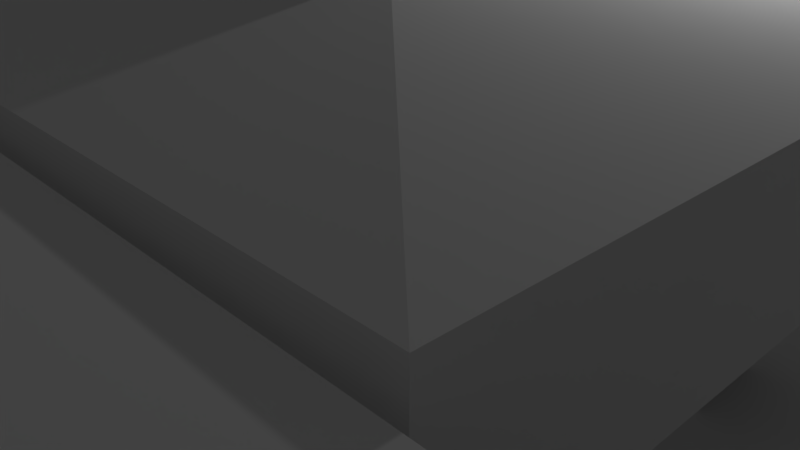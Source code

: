 # Source: Quiosque2.blend  (saved by Blender 2.79.0; exported with 4.5.12 LTS)
import bpy
from mathutils import Matrix  # noqa: F401  (used for matrix-valued properties, if any)

bpy.ops.wm.read_factory_settings(use_empty=True)
scene = bpy.context.scene
scene.name = 'Scene'

# ---- collections
col_collection_1 = bpy.data.collections.new('Collection 1'); scene.collection.children.link(col_collection_1)

# ---- world
world_world = bpy.data.worlds.new('World'); scene.world = world_world
world_world.color = (0.05088, 0.05088, 0.05088)
world_world.use_sun_shadow = False
world_world.sun_shadow_jitter_overblur = 0.0
world_world.cycles.sampling_method = 'MANUAL'

# ---- cameras
cam_camera = bpy.data.cameras.new('Camera')
cam_camera.clip_end = 100.0
cam_camera.lens = 35.0
cam_camera.sensor_width = 32.0
cam_camera.sensor_height = 18.0
cam_camera.ortho_scale = 7.314
cam_camera.dof.focus_distance = 0.0
cam_camera.dof.aperture_fstop = 128.0

# ---- lights
light_lamp = bpy.data.lights.new('Lamp', 'POINT')
light_lamp.transmission_factor = 0.0
light_lamp.cutoff_distance = 30.0
light_lamp.energy = 100.0
light_lamp.shadow_buffer_clip_start = 1.001
light_lamp.shadow_soft_size = 0.1
light_lamp.shadow_maximum_resolution = 0.006
light_lamp.use_absolute_resolution = True

# ---- meshes
me_cube_036 = bpy.data.meshes.new('Cube.036')
me_cube_036.from_pydata([(-1.0, -1.0, -1.0), (-1.0, -1.0, 1.0), (-1.0, 1.0, -1.0), (-1.0, 1.0, 1.0), (1.0, -1.0, -1.0), (1.0, -1.0, 1.0), (1.0, 1.0, -1.0), (1.0, 1.0, 1.0), (-1.0, -1.0, 14.47), (-1.0, 1.0, 14.47), (1.0, 1.0, 14.47), (1.0, -1.0, 14.47), (-1.0, -1.0, 16.29), (-1.0, 1.0, 16.29), (1.0, 1.0, 16.29), (1.0, -1.0, 16.29), (-1.0, 166.3, 1.0), (-1.0, 166.3, -1.0), (1.0, 166.3, -1.0), (1.0, 166.3, 1.0), (-1.0, 165.8, -0.8992), (1.0, 165.8, -0.8992), (-1.0, 165.8, 0.9222), (1.0, 165.8, 0.9222), (-3.386, -2.394, 255.8), (-3.386, -2.394, 0.2992), (-0.1056, -0.8908, 255.8), (-0.1056, -0.8908, 0.2992), (3.277, -2.147, 255.8), (3.277, -2.147, 0.2992), (4.78, -5.427, 255.8), (4.78, -5.427, 0.2992), (3.523, -8.81, 255.8), (3.523, -8.81, 0.2992), (0.2433, -10.31, 255.8), (0.2433, -10.31, 0.2992), (-3.139, -9.056, 255.8), (-3.139, -9.056, 0.2992), (-4.642, -5.776, 255.8), (-4.642, -5.776, 0.2992), (0.06885, -5.602, 0.2992), (4.281, -7.968, -1.0), (4.281, -7.968, 1.0), (5.747, -9.329, -1.0), (5.747, -9.329, 1.0), (2.92, -9.434, -1.0), (2.92, -9.434, 1.0), (4.386, -10.79, -1.0), (4.386, -10.79, 1.0), (4.281, -7.968, 14.47), (5.747, -9.329, 14.47), (4.386, -10.79, 14.47), (2.92, -9.434, 14.47), (4.281, -7.968, 16.29), (5.747, -9.329, 16.29), (4.386, -10.79, 16.29), (2.92, -9.434, 16.29), (89.04, -86.67, 1.0), (89.04, -86.67, -1.0), (87.68, -88.14, -1.0), (87.68, -88.14, 1.0), (89.04, -86.67, -0.8992), (87.68, -88.14, -0.8992), (89.04, -86.67, 0.9222), (87.68, -88.14, 0.9222), (2.538, -1.609, -1.0), (2.538, -1.609, 1.0), (3.899, -0.1434, -1.0), (3.899, -0.1434, 1.0), (4.004, -2.97, -1.0), (4.004, -2.97, 1.0), (5.365, -1.504, -1.0), (5.365, -1.504, 1.0), (2.538, -1.609, 14.47), (3.899, -0.1434, 14.47), (5.365, -1.504, 14.47), (4.004, -2.97, 14.47), (2.538, -1.609, 16.29), (3.899, -0.1434, 16.29), (5.365, -1.504, 16.29), (4.004, -2.97, 16.29), (81.24, 83.15, 1.0), (81.24, 83.15, -1.0), (82.71, 81.79, -1.0), (82.71, 81.79, 1.0), (81.24, 83.15, -0.8992), (82.71, 81.79, -0.8992), (81.24, 83.15, 0.9222), (82.71, 81.79, 0.9222), (-3.959, -3.147, -1.0), (-3.959, -3.147, 1.0), (-5.424, -1.786, -1.0), (-5.424, -1.786, 1.0), (-2.598, -1.681, -1.0), (-2.598, -1.681, 1.0), (-4.063, -0.3204, -1.0), (-4.063, -0.3204, 1.0), (-3.959, -3.147, 14.47), (-5.424, -1.786, 14.47), (-4.063, -0.3204, 14.47), (-2.598, -1.681, 14.47), (-3.959, -3.147, 16.29), (-5.424, -1.786, 16.29), (-4.063, -0.3204, 16.29), (-2.598, -1.681, 16.29), (-88.72, 75.56, 1.0), (-88.72, 75.56, -1.0), (-87.36, 77.02, -1.0), (-87.36, 77.02, 1.0), (-88.72, 75.56, -0.8992), (-87.36, 77.02, -0.8992), (-88.72, 75.56, 0.9222), (-87.36, 77.02, 0.9222), (-2.299, -9.824, -1.0), (-2.299, -9.824, 1.0), (-3.66, -11.29, -1.0), (-3.66, -11.29, 1.0), (-3.765, -8.463, -1.0), (-3.765, -8.463, 1.0), (-5.126, -9.929, -1.0), (-5.126, -9.929, 1.0), (-2.299, -9.824, 14.47), (-3.66, -11.29, 14.47), (-5.126, -9.929, 14.47), (-3.765, -8.463, 14.47), (-2.299, -9.824, 16.29), (-3.66, -11.29, 16.29), (-5.126, -9.929, 16.29), (-3.765, -8.463, 16.29), (-81.0, -94.58, 1.0), (-81.0, -94.58, -1.0), (-82.47, -93.22, -1.0), (-82.47, -93.22, 1.0), (-81.0, -94.58, -0.8992), (-82.47, -93.22, -0.8992), (-81.0, -94.58, 0.9222), (-82.47, -93.22, 0.9222), (4.675, -4.274, -1.0), (4.675, -4.274, 1.0), (6.672, -4.176, -1.0), (6.672, -4.176, 1.0), (4.773, -6.272, -1.0), (4.773, -6.272, 1.0), (6.771, -6.174, -1.0), (6.771, -6.174, 1.0), (4.675, -4.274, 14.47), (6.672, -4.176, 14.47), (6.771, -6.174, 14.47), (4.773, -6.272, 14.47), (4.675, -4.274, 16.29), (6.672, -4.176, 16.29), (6.771, -6.174, 16.29), (4.773, -6.272, 16.29), (171.8, 3.938, 1.0), (171.8, 3.938, -1.0), (171.9, 1.941, -1.0), (171.9, 1.941, 1.0), (171.2, 3.911, -0.8992), (171.3, 1.913, -0.8992), (171.2, 3.911, 0.9222), (171.3, 1.913, 0.9222), (-4.439, -6.961, -1.0), (-4.439, -6.961, 1.0), (-6.437, -7.059, -1.0), (-6.437, -7.059, 1.0), (-4.537, -4.963, -1.0), (-4.537, -4.963, 1.0), (-6.535, -5.061, -1.0), (-6.535, -5.061, 1.0), (-4.439, -6.961, 14.47), (-6.437, -7.059, 14.47), (-6.535, -5.061, 14.47), (-4.537, -4.963, 14.47), (-4.439, -6.961, 16.29), (-6.437, -7.059, 16.29), (-6.535, -5.061, 16.29), (-4.537, -4.963, 16.29), (-171.6, -15.17, 1.0), (-171.6, -15.17, -1.0), (-171.7, -13.18, -1.0), (-171.7, -13.18, 1.0), (-171.0, -15.15, -0.8992), (-171.1, -13.15, -0.8992), (-171.0, -15.15, 0.9222), (-171.1, -13.15, 0.9222), (1.236, -10.23, -1.0), (1.236, -10.23, 1.0), (1.236, -12.23, -1.0), (1.236, -12.23, 1.0), (-0.7643, -10.23, -1.0), (-0.7643, -10.23, 1.0), (-0.7643, -12.23, -1.0), (-0.7643, -12.23, 1.0), (1.236, -10.23, 14.47), (1.236, -12.23, 14.47), (-0.7643, -12.23, 14.47), (-0.7643, -10.23, 14.47), (1.236, -10.23, 16.29), (1.236, -12.23, 16.29), (-0.7643, -12.23, 16.29), (-0.7643, -10.23, 16.29), (1.236, -177.6, 1.0), (1.236, -177.6, -1.0), (-0.7642, -177.6, -1.0), (-0.7642, -177.6, 1.0), (1.236, -177.0, -0.8992), (-0.7642, -177.0, -0.8992), (1.236, -177.0, 0.9222), (-0.7642, -177.0, 0.9222), (7.252, -185.5, -1.605), (181.0, 1.619, -1.605), (-179.9, -11.75, -1.605), (-6.117, 175.4, -1.605), (-179.9, -11.75, -4.765), (7.252, -185.5, -4.765), (181.0, 1.619, -4.765), (-6.117, 175.4, -4.765)], [(40, 37), (29, 40)], [(0, 1, 3, 2), (3, 7, 19, 16), (6, 7, 5, 4), (4, 5, 1, 0), (2, 6, 4, 0), (7, 3, 9, 10), (11, 10, 14, 15), (5, 7, 10, 11), (3, 1, 8, 9), (1, 5, 11, 8), (14, 13, 12, 15), (9, 8, 12, 13), (8, 11, 15, 12), (9, 13, 22, 20), (17, 16, 19, 18), (21, 20, 22, 23), (2, 3, 16, 17), (13, 14, 23, 22), (7, 6, 18, 19), (6, 2, 17, 18), (14, 10, 21, 23), (10, 9, 20, 21), (24, 25, 27, 26), (26, 27, 29, 28), (28, 29, 31, 30), (30, 31, 33, 32), (32, 33, 35, 34), (34, 35, 37, 36), (27, 25, 39, 37, 35, 33, 31, 29), (36, 37, 39, 38), (38, 39, 25, 24), (24, 26, 28, 30, 32, 34, 36, 38), (41, 42, 44, 43), (44, 48, 60, 57), (47, 48, 46, 45), (45, 46, 42, 41), (43, 47, 45, 41), (48, 44, 50, 51), (52, 51, 55, 56), (46, 48, 51, 52), (44, 42, 49, 50), (42, 46, 52, 49), (55, 54, 53, 56), (50, 49, 53, 54), (49, 52, 56, 53), (50, 54, 63, 61), (58, 57, 60, 59), (62, 61, 63, 64), (43, 44, 57, 58), (54, 55, 64, 63), (48, 47, 59, 60), (47, 43, 58, 59), (55, 51, 62, 64), (51, 50, 61, 62), (65, 66, 68, 67), (68, 72, 84, 81), (71, 72, 70, 69), (69, 70, 66, 65), (67, 71, 69, 65), (72, 68, 74, 75), (76, 75, 79, 80), (70, 72, 75, 76), (68, 66, 73, 74), (66, 70, 76, 73), (79, 78, 77, 80), (74, 73, 77, 78), (73, 76, 80, 77), (74, 78, 87, 85), (82, 81, 84, 83), (86, 85, 87, 88), (67, 68, 81, 82), (78, 79, 88, 87), (72, 71, 83, 84), (71, 67, 82, 83), (79, 75, 86, 88), (75, 74, 85, 86), (89, 90, 92, 91), (92, 96, 108, 105), (95, 96, 94, 93), (93, 94, 90, 89), (91, 95, 93, 89), (96, 92, 98, 99), (100, 99, 103, 104), (94, 96, 99, 100), (92, 90, 97, 98), (90, 94, 100, 97), (103, 102, 101, 104), (98, 97, 101, 102), (97, 100, 104, 101), (98, 102, 111, 109), (106, 105, 108, 107), (110, 109, 111, 112), (91, 92, 105, 106), (102, 103, 112, 111), (96, 95, 107, 108), (95, 91, 106, 107), (103, 99, 110, 112), (99, 98, 109, 110), (113, 114, 116, 115), (116, 120, 132, 129), (119, 120, 118, 117), (117, 118, 114, 113), (115, 119, 117, 113), (120, 116, 122, 123), (124, 123, 127, 128), (118, 120, 123, 124), (116, 114, 121, 122), (114, 118, 124, 121), (127, 126, 125, 128), (122, 121, 125, 126), (121, 124, 128, 125), (122, 126, 135, 133), (130, 129, 132, 131), (134, 133, 135, 136), (115, 116, 129, 130), (126, 127, 136, 135), (120, 119, 131, 132), (119, 115, 130, 131), (127, 123, 134, 136), (123, 122, 133, 134), (137, 138, 140, 139), (140, 144, 156, 153), (143, 144, 142, 141), (141, 142, 138, 137), (139, 143, 141, 137), (144, 140, 146, 147), (148, 147, 151, 152), (142, 144, 147, 148), (140, 138, 145, 146), (138, 142, 148, 145), (151, 150, 149, 152), (146, 145, 149, 150), (145, 148, 152, 149), (146, 150, 159, 157), (154, 153, 156, 155), (158, 157, 159, 160), (139, 140, 153, 154), (150, 151, 160, 159), (144, 143, 155, 156), (143, 139, 154, 155), (151, 147, 158, 160), (147, 146, 157, 158), (161, 162, 164, 163), (164, 168, 180, 177), (167, 168, 166, 165), (165, 166, 162, 161), (163, 167, 165, 161), (168, 164, 170, 171), (172, 171, 175, 176), (166, 168, 171, 172), (164, 162, 169, 170), (162, 166, 172, 169), (175, 174, 173, 176), (170, 169, 173, 174), (169, 172, 176, 173), (170, 174, 183, 181), (178, 177, 180, 179), (182, 181, 183, 184), (163, 164, 177, 178), (174, 175, 184, 183), (168, 167, 179, 180), (167, 163, 178, 179), (175, 171, 182, 184), (171, 170, 181, 182), (185, 186, 188, 187), (188, 192, 204, 201), (191, 192, 190, 189), (189, 190, 186, 185), (187, 191, 189, 185), (192, 188, 194, 195), (196, 195, 199, 200), (190, 192, 195, 196), (188, 186, 193, 194), (186, 190, 196, 193), (199, 198, 197, 200), (194, 193, 197, 198), (193, 196, 200, 197), (194, 198, 207, 205), (202, 201, 204, 203), (206, 205, 207, 208), (187, 188, 201, 202), (198, 199, 208, 207), (192, 191, 203, 204), (191, 187, 202, 203), (199, 195, 206, 208), (195, 194, 205, 206), (209, 211, 212, 210), (214, 215, 216, 213), (212, 211, 213, 216), (209, 210, 215, 214), (210, 212, 216, 215), (211, 209, 214, 213)])
me_cube_036.use_remesh_preserve_volume = False
me_cube_036.use_remesh_preserve_attributes = False
me_cube_036.use_mirror_vertex_groups = False
me_cube_036.update()
me_plane_012 = bpy.data.meshes.new('Plane.012')
me_plane_012.from_pydata([(-0.075, -0.075, 0.0), (0.075, -0.075, 0.0), (-0.075, 0.075, 0.0), (0.075, 0.075, 0.0), (-0.075, 0.375, 0.0), (0.075, 0.375, 0.0), (-0.375, -0.075, 0.0), (-0.375, 0.075, 0.0), (-0.075, 2.875, 0.0), (0.075, 2.875, 0.0), (-0.075, 3.025, 0.0), (0.075, 3.025, 0.0), (-0.075, 5.525, 0.0), (0.075, 5.525, 0.0), (-0.075, 5.825, 0.0), (0.075, 5.825, 0.0), (-0.075, 5.975, 0.0), (0.075, 5.975, 0.0), (-0.375, 5.825, 0.0), (-0.375, 5.975, 0.0), (-1.875, 5.825, 0.0), (-1.875, 5.975, 0.0), (-3.875, 5.825, 0.0), (-3.875, 5.975, 0.0), (-4.875, 5.825, 0.0), (-4.875, 5.975, 0.0), (-5.175, 5.825, 0.0), (-5.175, 5.975, 0.0), (-5.325, 5.825, 0.0), (-5.325, 5.975, 0.0), (-1.875, -0.075, 0.0), (-1.875, 0.075, 0.0), (-4.875, -0.075, 0.0), (-4.875, 0.075, 0.0), (-5.175, -0.075, 0.0), (-5.175, 0.075, 0.0), (-5.325, -0.075, 0.0), (-5.325, 0.075, 0.0), (-0.075, 0.075, 1.0), (-0.075, -0.075, 1.0), (0.075, -0.075, 1.0), (0.075, 0.075, 1.0), (0.075, 0.375, 1.0), (-0.075, 0.375, 1.0), (-0.375, 0.075, 1.0), (-0.375, -0.075, 1.0), (0.075, 2.875, 1.0), (-0.075, 2.875, 1.0), (0.075, 3.025, 1.0), (-0.075, 3.025, 1.0), (0.075, 5.525, 1.0), (-0.075, 5.525, 1.0), (0.075, 5.825, 1.0), (-0.075, 5.825, 1.0), (0.075, 5.975, 1.0), (-0.075, 5.975, 1.0), (-0.375, 5.975, 1.0), (-0.375, 5.825, 1.0), (-1.875, 5.975, 1.0), (-1.875, 5.825, 1.0), (-3.875, 5.975, 1.0), (-3.875, 5.825, 1.0), (-4.875, 5.975, 1.0), (-4.875, 5.825, 1.0), (-5.175, 5.975, 1.0), (-5.175, 5.825, 1.0), (-5.325, 5.975, 1.0), (-5.325, 5.825, 1.0), (-1.875, 0.075, 1.0), (-1.875, -0.075, 1.0), (-4.875, 0.075, 1.0), (-4.875, -0.075, 1.0), (-5.175, 0.075, 1.0), (-5.175, -0.075, 1.0), (-5.325, 0.075, 1.0), (-5.325, -0.075, 1.0), (-0.075, 0.075, 1.15), (-0.075, -0.075, 1.15), (0.075, -0.075, 1.15), (0.075, 0.075, 1.15), (0.075, 0.375, 1.15), (-0.075, 0.375, 1.15), (-0.375, 0.075, 1.15), (-0.375, -0.075, 1.15), (0.075, 2.875, 1.15), (-0.075, 2.875, 1.15), (0.075, 3.025, 1.15), (-0.075, 3.025, 1.15), (0.075, 5.525, 1.15), (-0.075, 5.525, 1.15), (0.075, 5.825, 1.15), (-0.075, 5.825, 1.15), (0.075, 5.975, 1.15), (-0.075, 5.975, 1.15), (-0.375, 5.975, 1.15), (-0.375, 5.825, 1.15), (-1.875, 5.975, 1.15), (-1.875, 5.825, 1.15), (-3.875, 5.975, 1.15), (-3.875, 5.825, 1.15), (-4.875, 5.975, 1.15), (-4.875, 5.825, 1.15), (-5.175, 5.975, 1.15), (-5.175, 5.825, 1.15), (-5.325, 5.975, 1.15), (-5.325, 5.825, 1.15), (-1.875, 0.075, 1.15), (-1.875, -0.075, 1.15), (-4.875, 0.075, 1.15), (-4.875, -0.075, 1.15), (-5.175, 0.075, 1.15), (-5.175, -0.075, 1.15), (-5.325, 0.075, 1.15), (-5.325, -0.075, 1.15), (-0.075, 0.075, 2.15), (-0.075, -0.075, 2.15), (0.075, -0.075, 2.15), (0.075, 0.075, 2.15), (0.075, 0.375, 2.15), (-0.075, 0.375, 2.15), (-0.375, 0.075, 2.15), (-0.375, -0.075, 2.15), (0.075, 2.875, 2.15), (-0.075, 2.875, 2.15), (0.075, 3.025, 2.15), (-0.075, 3.025, 2.15), (0.075, 5.525, 2.15), (-0.075, 5.525, 2.15), (0.075, 5.825, 2.15), (-0.075, 5.825, 2.15), (0.075, 5.975, 2.15), (-0.075, 5.975, 2.15), (-0.375, 5.975, 2.15), (-0.375, 5.825, 2.15), (-1.875, 5.975, 2.15), (-1.875, 5.825, 2.15), (-3.875, 5.975, 2.15), (-3.875, 5.825, 2.15), (-4.875, 5.975, 2.15), (-4.875, 5.825, 2.15), (-5.175, 5.975, 2.15), (-5.175, 5.825, 2.15), (-5.325, 5.975, 2.15), (-5.325, 5.825, 2.15), (-1.875, 0.075, 2.15), (-1.875, -0.075, 2.15), (-4.875, 0.075, 2.15), (-4.875, -0.075, 2.15), (-5.175, 0.075, 2.15), (-5.175, -0.075, 2.15), (-5.325, 0.075, 2.15), (-5.325, -0.075, 2.15), (-0.075, 0.075, 2.3), (-0.075, -0.075, 2.3), (0.075, -0.075, 2.3), (0.075, 0.075, 2.3), (0.075, 0.375, 2.3), (-0.075, 0.375, 2.3), (-0.375, 0.075, 2.3), (-0.375, -0.075, 2.3), (0.075, 2.875, 2.3), (-0.075, 2.875, 2.3), (0.075, 3.025, 2.3), (-0.075, 3.025, 2.3), (0.075, 5.525, 2.3), (-0.075, 5.525, 2.3), (0.075, 5.825, 2.3), (-0.075, 5.825, 2.3), (0.075, 5.975, 2.3), (-0.075, 5.975, 2.3), (-0.375, 5.975, 2.3), (-0.375, 5.825, 2.3), (-1.875, 5.975, 2.3), (-1.875, 5.825, 2.3), (-3.875, 5.975, 2.3), (-3.875, 5.825, 2.3), (-4.875, 5.975, 2.3), (-4.875, 5.825, 2.3), (-5.175, 5.975, 2.3), (-5.175, 5.825, 2.3), (-5.325, 5.975, 2.3), (-5.325, 5.825, 2.3), (-1.875, 0.075, 2.3), (-1.875, -0.075, 2.3), (-4.875, 0.075, 2.3), (-4.875, -0.075, 2.3), (-5.175, 0.075, 2.3), (-5.175, -0.075, 2.3), (-5.325, 0.075, 2.3), (-5.325, -0.075, 2.3), (-0.075, 5.825, 1.075), (-1.875, 5.975, 1.075), (0.075, 0.075, 1.075), (0.075, 0.375, 1.075), (-1.875, 0.075, 1.075), (-4.875, 0.075, 1.075), (-1.875, 5.825, 1.075), (-0.075, 0.375, 1.075), (-0.075, 0.075, 1.075), (-4.875, -0.075, 1.075), (-1.875, -0.075, 1.075), (0.075, 3.025, 1.075), (0.075, 5.525, 1.075), (-3.875, 5.975, 1.075), (-3.875, 5.825, 1.075), (-0.075, 5.525, 1.075), (-0.075, 3.025, 1.075), (-4.875, 5.975, 1.075), (-4.875, 5.825, 1.075), (0.075, 5.825, 1.075), (-5.175, -0.075, 1.075), (-0.075, -0.075, 1.075), (-0.375, -0.075, 1.075), (-0.075, 5.975, 1.075), (0.075, 5.975, 1.075), (-5.175, 0.075, 1.075), (-0.375, 0.075, 1.075), (-5.175, 5.825, 1.075), (-5.325, -0.075, 1.075), (-5.325, 0.075, 1.075), (-5.175, 5.975, 1.075), (-0.075, 2.875, 1.075), (-5.325, 5.825, 1.075), (-5.325, 5.975, 1.075), (0.075, 2.875, 1.075), (-0.375, 5.825, 1.075), (-0.375, 5.975, 1.075), (0.075, -0.075, 1.075), (0.5537, 0.375, 1.075), (0.5537, 0.375, 1.15), (0.5537, 5.525, 1.075), (0.5537, 5.525, 1.15), (0.5537, -0.075, 1.15), (0.5537, 0.075, 1.15), (0.5537, 2.875, 1.15), (0.5537, 3.025, 1.15), (0.5537, 5.825, 1.15), (0.5537, 5.975, 1.15), (0.5537, 5.825, 1.075), (0.5537, 2.875, 1.075), (0.5537, -0.075, 1.075), (0.5537, 0.075, 1.075), (0.5537, 3.025, 1.075), (0.5537, 5.975, 1.075), (1.252, -1.393, 2.384), (1.252, 7.293, 2.384), (-6.502, 7.293, 2.384), (-6.502, -1.393, 2.384), (1.252, -1.393, 3.774), (1.252, 7.293, 3.774), (-6.502, 7.293, 3.774), (-6.502, -1.393, 3.774), (-1.073, 1.212, 4.303), (-1.073, 4.688, 4.303), (-4.177, 4.688, 4.303), (-4.177, 1.212, 4.303), (-1.073, 1.212, 5.261), (-1.073, 4.688, 5.261), (-4.177, 4.688, 5.261), (-4.177, 1.212, 5.261), (-1.76, 1.981, 5.261), (-1.76, 3.919, 5.261), (-3.49, 3.919, 5.261), (-3.49, 1.981, 5.261), (-1.76, 1.981, 4.594), (-1.76, 3.919, 4.594), (-3.49, 3.919, 4.594), (-3.49, 1.981, 4.594)], [], [(16, 19, 56, 55), (29, 28, 67, 66), (36, 34, 73, 75), (18, 14, 53, 57), (25, 27, 64, 62), (5, 9, 46, 42), (37, 36, 75, 74), (26, 24, 63, 65), (8, 4, 43, 47), (33, 35, 72, 70), (15, 17, 54, 52), (22, 23, 25, 24), (34, 32, 71, 73), (2, 7, 44, 38), (17, 16, 55, 54), (6, 0, 39, 45), (31, 33, 70, 68), (13, 15, 52, 50), (24, 25, 62, 63), (217, 208, 101, 103), (198, 216, 82, 76), (195, 215, 110, 108), (214, 213, 93, 92), (212, 211, 77, 83), (210, 199, 109, 111), (227, 192, 241, 240), (208, 207, 100, 101), (190, 205, 89, 91), (191, 203, 98, 96), (86, 84, 234, 235), (194, 195, 108, 106), (204, 196, 97, 99), (197, 198, 76, 81), (199, 200, 107, 109), (209, 214, 243, 238), (203, 204, 99, 98), (205, 206, 87, 89), (10, 8, 47, 49), (0, 1, 40, 39), (28, 37, 74, 67), (9, 11, 48, 46), (27, 29, 66, 64), (1, 3, 41, 40), (20, 18, 57, 59), (35, 26, 65, 72), (19, 21, 58, 56), (12, 10, 49, 51), (30, 6, 45, 69), (23, 22, 61, 60), (11, 13, 50, 48), (7, 31, 68, 44), (4, 2, 38, 43), (22, 20, 59, 61), (3, 5, 42, 41), (21, 23, 60, 58), (14, 12, 51, 53), (32, 30, 69, 71), (105, 112, 150, 143), (95, 91, 129, 133), (94, 95, 133, 132), (81, 80, 84, 85), (104, 105, 143, 142), (87, 86, 88, 89), (113, 111, 149, 151), (90, 92, 130, 128), (100, 102, 140, 138), (95, 94, 96, 97), (85, 84, 122, 123), (112, 113, 151, 150), (103, 101, 139, 141), (83, 82, 106, 107), (76, 82, 120, 114), (108, 110, 148, 146), (92, 93, 131, 130), (83, 77, 115, 121), (219, 218, 113, 112), (207, 220, 102, 100), (90, 88, 231, 236), (218, 210, 111, 113), (221, 197, 81, 85), (223, 222, 105, 104), (202, 209, 238, 230), (225, 190, 91, 95), (222, 219, 112, 105), (220, 223, 104, 102), (213, 226, 94, 93), (215, 217, 103, 110), (206, 221, 85, 87), (211, 227, 78, 77), (80, 79, 233, 229), (200, 212, 83, 107), (214, 92, 237, 243), (196, 225, 95, 97), (216, 194, 106, 82), (226, 191, 96, 94), (126, 128, 166, 164), (141, 139, 177, 179), (151, 149, 187, 189), (129, 127, 165, 167), (116, 117, 155, 154), (150, 151, 189, 188), (175, 177, 139, 137), (115, 116, 154, 153), (146, 148, 186, 184), (127, 125, 163, 165), (134, 136, 174, 172), (149, 147, 185, 187), (122, 124, 162, 160), (137, 135, 173, 175), (86, 87, 125, 124), (102, 104, 142, 140), (93, 94, 132, 131), (110, 103, 141, 148), (87, 85, 123, 125), (107, 106, 144, 145), (77, 78, 116, 115), (97, 96, 134, 135), (84, 86, 124, 122), (78, 79, 117, 116), (89, 88, 126, 127), (80, 81, 119, 118), (98, 99, 137, 136), (109, 107, 145, 147), (81, 76, 114, 119), (99, 97, 135, 137), (106, 108, 146, 144), (79, 80, 118, 117), (96, 98, 136, 134), (91, 89, 127, 129), (82, 83, 121, 120), (101, 100, 138, 139), (88, 90, 128, 126), (111, 109, 147, 149), (153, 154, 155, 152), (152, 155, 156, 157), (153, 152, 158, 159), (161, 160, 162, 163), (165, 164, 166, 167), (167, 166, 168, 169), (167, 169, 170, 171), (173, 172, 174, 175), (177, 176, 178, 179), (179, 178, 180, 181), (183, 182, 184, 185), (185, 184, 186, 187), (187, 186, 188, 189), (181, 188, 186, 179), (156, 160, 161, 157), (138, 140, 178, 176), (130, 131, 169, 168), (143, 150, 188, 181), (119, 114, 152, 157), (142, 143, 181, 180), (148, 141, 179, 186), (117, 118, 156, 155), (128, 130, 168, 166), (158, 182, 183, 159), (140, 142, 180, 178), (135, 133, 171, 173), (121, 115, 153, 159), (120, 144, 182, 158), (133, 129, 167, 171), (114, 120, 158, 152), (131, 132, 170, 169), (118, 122, 160, 156), (147, 145, 183, 185), (134, 132, 133, 135), (126, 124, 125, 127), (144, 146, 184, 182), (174, 176, 177, 175), (125, 123, 161, 163), (157, 161, 123, 119), (119, 123, 122, 118), (165, 163, 162, 164), (164, 162, 124, 126), (173, 171, 170, 172), (172, 170, 132, 134), (137, 139, 138, 136), (136, 138, 176, 174), (159, 183, 145, 121), (121, 145, 144, 120), (56, 58, 191, 226), (44, 68, 194, 216), (59, 57, 225, 196), (40, 41, 192, 227), (69, 45, 212, 200), (46, 48, 201, 224), (39, 40, 227, 211), (49, 47, 221, 206), (72, 65, 217, 215), (55, 56, 226, 213), (64, 66, 223, 220), (67, 74, 219, 222), (57, 53, 190, 225), (42, 46, 224, 193), (66, 67, 222, 223), (47, 43, 197, 221), (75, 73, 210, 218), (52, 54, 214, 209), (62, 64, 220, 207), (74, 75, 218, 219), (51, 49, 206, 205), (60, 61, 204, 203), (48, 50, 202, 201), (71, 69, 200, 199), (43, 38, 198, 197), (61, 59, 196, 204), (68, 70, 195, 194), (41, 42, 193, 192), (58, 60, 203, 191), (53, 51, 205, 190), (63, 62, 207, 208), (50, 52, 209, 202), (73, 71, 199, 210), (45, 39, 211, 212), (54, 55, 213, 214), (70, 72, 215, 195), (38, 44, 216, 198), (65, 63, 208, 217), (230, 238, 236, 231), (241, 228, 229, 233), (242, 230, 231, 235), (238, 243, 237, 236), (228, 239, 234, 229), (239, 242, 235, 234), (240, 241, 233, 232), (78, 227, 240, 232), (92, 90, 236, 237), (79, 78, 232, 233), (192, 193, 228, 241), (224, 201, 242, 239), (193, 224, 239, 228), (88, 86, 235, 231), (201, 202, 230, 242), (84, 80, 229, 234), (168, 154, 189, 180), (247, 251, 250, 246), (180, 246, 245, 168), (154, 244, 247, 189), (189, 247, 246, 180), (168, 245, 244, 154), (251, 255, 254, 250), (245, 249, 248, 244), (246, 250, 249, 245), (244, 248, 251, 247), (254, 258, 257, 253), (249, 253, 252, 248), (250, 254, 253, 249), (248, 252, 255, 251), (259, 263, 262, 258), (252, 256, 259, 255), (255, 259, 258, 254), (253, 257, 256, 252), (261, 265, 264, 260), (257, 261, 260, 256), (258, 262, 261, 257), (256, 260, 263, 259), (265, 266, 267, 264), (262, 266, 265, 261), (260, 264, 267, 263), (263, 267, 266, 262)])
me_plane_012.use_remesh_preserve_volume = False
me_plane_012.use_remesh_preserve_attributes = False
me_plane_012.use_mirror_vertex_groups = False
me_plane_012.update()
me_plane_009 = bpy.data.meshes.new('Plane.009')
me_plane_009.from_pydata([(-1.0, -1.0, 0.0), (1.0, -1.0, 0.0), (-1.0, 1.0, 0.0), (1.0, 1.0, 0.0)], [], [(0, 1, 3, 2)])
me_plane_009.use_remesh_preserve_volume = False
me_plane_009.use_remesh_preserve_attributes = False
me_plane_009.use_mirror_vertex_groups = False
me_plane_009.update()
me_cylinder_002 = bpy.data.meshes.new('Cylinder.002')
me_cylinder_002.from_pydata([(0.0, 1.0, -2.341), (0.0, 1.0, 0.6981), (0.7071, 0.7071, -2.341), (0.7071, 0.7071, 0.6981), (1.0, -4.371e-08, -2.341), (1.0, -4.371e-08, 0.6981), (0.7071, -0.7071, -2.341), (0.7071, -0.7071, 0.6981), (-8.742e-08, -1.0, -2.341), (-8.742e-08, -1.0, 0.6981), (-0.7071, -0.7071, -2.341), (-0.7071, -0.7071, 0.6981), (-1.0, 1.192e-08, -2.341), (-1.0, 1.192e-08, 0.6981), (-0.7071, 0.7071, -2.341), (-0.7071, 0.7071, 0.6981), (0.0, -1.589e-08, 0.6981)], [(16, 13), (5, 16)], [(0, 1, 3, 2), (2, 3, 5, 4), (4, 5, 7, 6), (6, 7, 9, 8), (8, 9, 11, 10), (10, 11, 13, 12), (3, 1, 15, 13, 11, 9, 7, 5), (12, 13, 15, 14), (14, 15, 1, 0), (0, 2, 4, 6, 8, 10, 12, 14)])
me_cylinder_002.use_remesh_preserve_volume = False
me_cylinder_002.use_remesh_preserve_attributes = False
me_cylinder_002.use_mirror_vertex_groups = False
me_cylinder_002.update()
me_cube_027 = bpy.data.meshes.new('Cube.027')
me_cube_027.from_pydata([(-1.0, -1.0, -1.0), (-1.0, -1.0, 1.0), (-1.0, 1.0, -1.0), (-1.0, 1.0, 1.0), (1.0, -1.0, -1.0), (1.0, -1.0, 1.0), (1.0, 1.0, -1.0), (1.0, 1.0, 1.0), (-1.0, -1.0, 14.47), (-1.0, 1.0, 14.47), (1.0, 1.0, 14.47), (1.0, -1.0, 14.47), (-1.0, -1.0, 16.29), (-1.0, 1.0, 16.29), (1.0, 1.0, 16.29), (1.0, -1.0, 16.29), (-1.0, 114.7, 1.0), (-1.0, 114.7, -1.0), (1.0, 114.7, -1.0), (1.0, 114.7, 1.0), (-1.0, 114.7, -0.8992), (1.0, 114.7, -0.8992), (-1.0, 114.7, 0.9222), (1.0, 114.7, 0.9222)], [], [(0, 1, 3, 2), (3, 7, 19, 16), (6, 7, 5, 4), (4, 5, 1, 0), (2, 6, 4, 0), (7, 3, 9, 10), (11, 10, 14, 15), (5, 7, 10, 11), (3, 1, 8, 9), (1, 5, 11, 8), (14, 13, 12, 15), (9, 8, 12, 13), (8, 11, 15, 12), (9, 13, 22, 20), (17, 16, 19, 18), (21, 20, 22, 23), (2, 3, 16, 17), (13, 14, 23, 22), (7, 6, 18, 19), (6, 2, 17, 18), (14, 10, 21, 23), (10, 9, 20, 21)])
me_cube_027.use_remesh_preserve_volume = False
me_cube_027.use_remesh_preserve_attributes = False
me_cube_027.use_mirror_vertex_groups = False
me_cube_027.update()
me_cube_026 = bpy.data.meshes.new('Cube.026')
me_cube_026.from_pydata([(-1.0, -1.0, -1.0), (-1.0, -1.0, 1.0), (-1.0, 1.0, -1.0), (-1.0, 1.0, 1.0), (1.0, -1.0, -1.0), (1.0, -1.0, 1.0), (1.0, 1.0, -1.0), (1.0, 1.0, 1.0), (-1.0, -1.0, 14.47), (-1.0, 1.0, 14.47), (1.0, 1.0, 14.47), (1.0, -1.0, 14.47), (-1.0, -1.0, 16.29), (-1.0, 1.0, 16.29), (1.0, 1.0, 16.29), (1.0, -1.0, 16.29), (-1.0, 114.7, 1.0), (-1.0, 114.7, -1.0), (1.0, 114.7, -1.0), (1.0, 114.7, 1.0), (-1.0, 114.7, -0.8992), (1.0, 114.7, -0.8992), (-1.0, 114.7, 0.9222), (1.0, 114.7, 0.9222)], [], [(0, 1, 3, 2), (3, 7, 19, 16), (6, 7, 5, 4), (4, 5, 1, 0), (2, 6, 4, 0), (7, 3, 9, 10), (11, 10, 14, 15), (5, 7, 10, 11), (3, 1, 8, 9), (1, 5, 11, 8), (14, 13, 12, 15), (9, 8, 12, 13), (8, 11, 15, 12), (9, 13, 22, 20), (17, 16, 19, 18), (21, 20, 22, 23), (2, 3, 16, 17), (13, 14, 23, 22), (7, 6, 18, 19), (6, 2, 17, 18), (14, 10, 21, 23), (10, 9, 20, 21)])
me_cube_026.use_remesh_preserve_volume = False
me_cube_026.use_remesh_preserve_attributes = False
me_cube_026.use_mirror_vertex_groups = False
me_cube_026.update()
me_cube_025 = bpy.data.meshes.new('Cube.025')
me_cube_025.from_pydata([(-1.0, -1.0, -1.0), (-1.0, -1.0, 1.0), (-1.0, 1.0, -1.0), (-1.0, 1.0, 1.0), (1.0, -1.0, -1.0), (1.0, -1.0, 1.0), (1.0, 1.0, -1.0), (1.0, 1.0, 1.0), (-1.0, -1.0, 14.47), (-1.0, 1.0, 14.47), (1.0, 1.0, 14.47), (1.0, -1.0, 14.47), (-1.0, -1.0, 16.29), (-1.0, 1.0, 16.29), (1.0, 1.0, 16.29), (1.0, -1.0, 16.29), (-1.0, 114.7, 1.0), (-1.0, 114.7, -1.0), (1.0, 114.7, -1.0), (1.0, 114.7, 1.0), (-1.0, 114.7, -0.8992), (1.0, 114.7, -0.8992), (-1.0, 114.7, 0.9222), (1.0, 114.7, 0.9222)], [], [(0, 1, 3, 2), (3, 7, 19, 16), (6, 7, 5, 4), (4, 5, 1, 0), (2, 6, 4, 0), (7, 3, 9, 10), (11, 10, 14, 15), (5, 7, 10, 11), (3, 1, 8, 9), (1, 5, 11, 8), (14, 13, 12, 15), (9, 8, 12, 13), (8, 11, 15, 12), (9, 13, 22, 20), (17, 16, 19, 18), (21, 20, 22, 23), (2, 3, 16, 17), (13, 14, 23, 22), (7, 6, 18, 19), (6, 2, 17, 18), (14, 10, 21, 23), (10, 9, 20, 21)])
me_cube_025.use_remesh_preserve_volume = False
me_cube_025.use_remesh_preserve_attributes = False
me_cube_025.use_mirror_vertex_groups = False
me_cube_025.update()
me_cube_024 = bpy.data.meshes.new('Cube.024')
me_cube_024.from_pydata([(-1.0, -1.0, -1.0), (-1.0, -1.0, 1.0), (-1.0, 1.0, -1.0), (-1.0, 1.0, 1.0), (1.0, -1.0, -1.0), (1.0, -1.0, 1.0), (1.0, 1.0, -1.0), (1.0, 1.0, 1.0), (-1.0, -1.0, 14.47), (-1.0, 1.0, 14.47), (1.0, 1.0, 14.47), (1.0, -1.0, 14.47), (-1.0, -1.0, 16.29), (-1.0, 1.0, 16.29), (1.0, 1.0, 16.29), (1.0, -1.0, 16.29), (-1.0, 114.7, 1.0), (-1.0, 114.7, -1.0), (1.0, 114.7, -1.0), (1.0, 114.7, 1.0), (-1.0, 114.7, -0.8992), (1.0, 114.7, -0.8992), (-1.0, 114.7, 0.9222), (1.0, 114.7, 0.9222)], [], [(0, 1, 3, 2), (3, 7, 19, 16), (6, 7, 5, 4), (4, 5, 1, 0), (2, 6, 4, 0), (7, 3, 9, 10), (11, 10, 14, 15), (5, 7, 10, 11), (3, 1, 8, 9), (1, 5, 11, 8), (14, 13, 12, 15), (9, 8, 12, 13), (8, 11, 15, 12), (9, 13, 22, 20), (17, 16, 19, 18), (21, 20, 22, 23), (2, 3, 16, 17), (13, 14, 23, 22), (7, 6, 18, 19), (6, 2, 17, 18), (14, 10, 21, 23), (10, 9, 20, 21)])
me_cube_024.use_remesh_preserve_volume = False
me_cube_024.use_remesh_preserve_attributes = False
me_cube_024.use_mirror_vertex_groups = False
me_cube_024.update()
me_cube_023 = bpy.data.meshes.new('Cube.023')
me_cube_023.from_pydata([(-1.0, -1.0, -1.0), (-1.0, -1.0, 1.0), (-1.0, 1.0, -1.0), (-1.0, 1.0, 1.0), (1.0, -1.0, -1.0), (1.0, -1.0, 1.0), (1.0, 1.0, -1.0), (1.0, 1.0, 1.0), (-1.0, -1.0, 14.47), (-1.0, 1.0, 14.47), (1.0, 1.0, 14.47), (1.0, -1.0, 14.47), (-1.0, -1.0, 16.29), (-1.0, 1.0, 16.29), (1.0, 1.0, 16.29), (1.0, -1.0, 16.29), (-1.0, 166.3, 1.0), (-1.0, 166.3, -1.0), (1.0, 166.3, -1.0), (1.0, 166.3, 1.0), (-1.0, 165.8, -0.8992), (1.0, 165.8, -0.8992), (-1.0, 165.8, 0.9222), (1.0, 165.8, 0.9222)], [], [(0, 1, 3, 2), (3, 7, 19, 16), (6, 7, 5, 4), (4, 5, 1, 0), (2, 6, 4, 0), (7, 3, 9, 10), (11, 10, 14, 15), (5, 7, 10, 11), (3, 1, 8, 9), (1, 5, 11, 8), (14, 13, 12, 15), (9, 8, 12, 13), (8, 11, 15, 12), (9, 13, 22, 20), (17, 16, 19, 18), (21, 20, 22, 23), (2, 3, 16, 17), (13, 14, 23, 22), (7, 6, 18, 19), (6, 2, 17, 18), (14, 10, 21, 23), (10, 9, 20, 21)])
me_cube_023.use_remesh_preserve_volume = False
me_cube_023.use_remesh_preserve_attributes = False
me_cube_023.use_mirror_vertex_groups = False
me_cube_023.update()
me_plane_008 = bpy.data.meshes.new('Plane.008')
me_plane_008.from_pydata([(-2.573, -2.573, 0.0), (2.573, -2.573, 0.0), (-2.573, 2.573, 0.0), (2.573, 2.573, 0.0), (-2.573, 2.573, 0.06368), (-2.573, -2.573, 0.06368), (2.573, -2.573, 0.06368), (2.573, 2.573, 0.06368)], [], [(0, 2, 3, 1), (5, 6, 7, 4), (3, 2, 4, 7), (0, 1, 6, 5), (1, 3, 7, 6), (2, 0, 5, 4)])
me_plane_008.use_remesh_preserve_volume = False
me_plane_008.use_remesh_preserve_attributes = False
me_plane_008.use_mirror_vertex_groups = False
me_plane_008.update()
me_cube_022 = bpy.data.meshes.new('Cube.022')
me_cube_022.from_pydata([(-1.0, -1.0, -1.0), (-1.0, -1.0, 1.0), (-1.0, 1.0, -1.0), (-1.0, 1.0, 1.0), (1.0, -1.0, -1.0), (1.0, -1.0, 1.0), (1.0, 1.0, -1.0), (1.0, 1.0, 1.0), (-1.0, -1.0, 14.47), (-1.0, 1.0, 14.47), (1.0, 1.0, 14.47), (1.0, -1.0, 14.47), (-1.0, -1.0, 16.29), (-1.0, 1.0, 16.29), (1.0, 1.0, 16.29), (1.0, -1.0, 16.29), (-1.0, 166.3, 1.0), (-1.0, 166.3, -1.0), (1.0, 166.3, -1.0), (1.0, 166.3, 1.0), (-1.0, 165.8, -0.8992), (1.0, 165.8, -0.8992), (-1.0, 165.8, 0.9222), (1.0, 165.8, 0.9222)], [], [(0, 1, 3, 2), (3, 7, 19, 16), (6, 7, 5, 4), (4, 5, 1, 0), (2, 6, 4, 0), (7, 3, 9, 10), (11, 10, 14, 15), (5, 7, 10, 11), (3, 1, 8, 9), (1, 5, 11, 8), (14, 13, 12, 15), (9, 8, 12, 13), (8, 11, 15, 12), (9, 13, 22, 20), (17, 16, 19, 18), (21, 20, 22, 23), (2, 3, 16, 17), (13, 14, 23, 22), (7, 6, 18, 19), (6, 2, 17, 18), (14, 10, 21, 23), (10, 9, 20, 21)])
me_cube_022.use_remesh_preserve_volume = False
me_cube_022.use_remesh_preserve_attributes = False
me_cube_022.use_mirror_vertex_groups = False
me_cube_022.update()
me_cube_021 = bpy.data.meshes.new('Cube.021')
me_cube_021.from_pydata([(-1.0, -1.0, -1.0), (-1.0, -1.0, 1.0), (-1.0, 1.0, -1.0), (-1.0, 1.0, 1.0), (1.0, -1.0, -1.0), (1.0, -1.0, 1.0), (1.0, 1.0, -1.0), (1.0, 1.0, 1.0), (-1.0, -1.0, 14.47), (-1.0, 1.0, 14.47), (1.0, 1.0, 14.47), (1.0, -1.0, 14.47), (-1.0, -1.0, 16.29), (-1.0, 1.0, 16.29), (1.0, 1.0, 16.29), (1.0, -1.0, 16.29), (-1.0, 166.3, 1.0), (-1.0, 166.3, -1.0), (1.0, 166.3, -1.0), (1.0, 166.3, 1.0), (-1.0, 165.8, -0.8992), (1.0, 165.8, -0.8992), (-1.0, 165.8, 0.9222), (1.0, 165.8, 0.9222)], [], [(0, 1, 3, 2), (3, 7, 19, 16), (6, 7, 5, 4), (4, 5, 1, 0), (2, 6, 4, 0), (7, 3, 9, 10), (11, 10, 14, 15), (5, 7, 10, 11), (3, 1, 8, 9), (1, 5, 11, 8), (14, 13, 12, 15), (9, 8, 12, 13), (8, 11, 15, 12), (9, 13, 22, 20), (17, 16, 19, 18), (21, 20, 22, 23), (2, 3, 16, 17), (13, 14, 23, 22), (7, 6, 18, 19), (6, 2, 17, 18), (14, 10, 21, 23), (10, 9, 20, 21)])
me_cube_021.use_remesh_preserve_volume = False
me_cube_021.use_remesh_preserve_attributes = False
me_cube_021.use_mirror_vertex_groups = False
me_cube_021.update()
me_cube_020 = bpy.data.meshes.new('Cube.020')
me_cube_020.from_pydata([(-1.0, -1.0, -1.0), (-1.0, -1.0, 1.0), (-1.0, 1.0, -1.0), (-1.0, 1.0, 1.0), (1.0, -1.0, -1.0), (1.0, -1.0, 1.0), (1.0, 1.0, -1.0), (1.0, 1.0, 1.0), (-1.0, -1.0, 14.47), (-1.0, 1.0, 14.47), (1.0, 1.0, 14.47), (1.0, -1.0, 14.47), (-1.0, -1.0, 16.29), (-1.0, 1.0, 16.29), (1.0, 1.0, 16.29), (1.0, -1.0, 16.29), (-1.0, 166.3, 1.0), (-1.0, 166.3, -1.0), (1.0, 166.3, -1.0), (1.0, 166.3, 1.0), (-1.0, 165.8, -0.8992), (1.0, 165.8, -0.8992), (-1.0, 165.8, 0.9222), (1.0, 165.8, 0.9222)], [], [(0, 1, 3, 2), (3, 7, 19, 16), (6, 7, 5, 4), (4, 5, 1, 0), (2, 6, 4, 0), (7, 3, 9, 10), (11, 10, 14, 15), (5, 7, 10, 11), (3, 1, 8, 9), (1, 5, 11, 8), (14, 13, 12, 15), (9, 8, 12, 13), (8, 11, 15, 12), (9, 13, 22, 20), (17, 16, 19, 18), (21, 20, 22, 23), (2, 3, 16, 17), (13, 14, 23, 22), (7, 6, 18, 19), (6, 2, 17, 18), (14, 10, 21, 23), (10, 9, 20, 21)])
me_cube_020.use_remesh_preserve_volume = False
me_cube_020.use_remesh_preserve_attributes = False
me_cube_020.use_mirror_vertex_groups = False
me_cube_020.update()
me_plane_007 = bpy.data.meshes.new('Plane.007')
me_plane_007.from_pydata([(-0.075, -0.075, 0.0), (0.075, -0.075, 0.0), (-0.075, 0.075, 0.0), (0.075, 0.075, 0.0), (-0.075, 0.375, 0.0), (0.075, 0.375, 0.0), (-0.375, -0.075, 0.0), (-0.375, 0.075, 0.0), (-0.075, 2.875, 0.0), (0.075, 2.875, 0.0), (-0.075, 3.025, 0.0), (0.075, 3.025, 0.0), (-0.075, 5.525, 0.0), (0.075, 5.525, 0.0), (-0.075, 5.825, 0.0), (0.075, 5.825, 0.0), (-0.075, 5.975, 0.0), (0.075, 5.975, 0.0), (-0.375, 5.825, 0.0), (-0.375, 5.975, 0.0), (-1.875, 5.825, 0.0), (-1.875, 5.975, 0.0), (-3.875, 5.825, 0.0), (-3.875, 5.975, 0.0), (-4.875, 5.825, 0.0), (-4.875, 5.975, 0.0), (-5.175, 5.825, 0.0), (-5.175, 5.975, 0.0), (-5.325, 5.825, 0.0), (-5.325, 5.975, 0.0), (-1.875, -0.075, 0.0), (-1.875, 0.075, 0.0), (-4.875, -0.075, 0.0), (-4.875, 0.075, 0.0), (-5.175, -0.075, 0.0), (-5.175, 0.075, 0.0), (-5.325, -0.075, 0.0), (-5.325, 0.075, 0.0), (-0.075, 0.075, 1.0), (-0.075, -0.075, 1.0), (0.075, -0.075, 1.0), (0.075, 0.075, 1.0), (0.075, 0.375, 1.0), (-0.075, 0.375, 1.0), (-0.375, 0.075, 1.0), (-0.375, -0.075, 1.0), (0.075, 2.875, 1.0), (-0.075, 2.875, 1.0), (0.075, 3.025, 1.0), (-0.075, 3.025, 1.0), (0.075, 5.525, 1.0), (-0.075, 5.525, 1.0), (0.075, 5.825, 1.0), (-0.075, 5.825, 1.0), (0.075, 5.975, 1.0), (-0.075, 5.975, 1.0), (-0.375, 5.975, 1.0), (-0.375, 5.825, 1.0), (-1.875, 5.975, 1.0), (-1.875, 5.825, 1.0), (-3.875, 5.975, 1.0), (-3.875, 5.825, 1.0), (-4.875, 5.975, 1.0), (-4.875, 5.825, 1.0), (-5.175, 5.975, 1.0), (-5.175, 5.825, 1.0), (-5.325, 5.975, 1.0), (-5.325, 5.825, 1.0), (-1.875, 0.075, 1.0), (-1.875, -0.075, 1.0), (-4.875, 0.075, 1.0), (-4.875, -0.075, 1.0), (-5.175, 0.075, 1.0), (-5.175, -0.075, 1.0), (-5.325, 0.075, 1.0), (-5.325, -0.075, 1.0), (-0.075, 0.075, 1.15), (-0.075, -0.075, 1.15), (0.075, -0.075, 1.15), (0.075, 0.075, 1.15), (0.075, 0.375, 1.15), (-0.075, 0.375, 1.15), (-0.375, 0.075, 1.15), (-0.375, -0.075, 1.15), (0.075, 2.875, 1.15), (-0.075, 2.875, 1.15), (0.075, 3.025, 1.15), (-0.075, 3.025, 1.15), (0.075, 5.525, 1.15), (-0.075, 5.525, 1.15), (0.075, 5.825, 1.15), (-0.075, 5.825, 1.15), (0.075, 5.975, 1.15), (-0.075, 5.975, 1.15), (-0.375, 5.975, 1.15), (-0.375, 5.825, 1.15), (-1.875, 5.975, 1.15), (-1.875, 5.825, 1.15), (-3.875, 5.975, 1.15), (-3.875, 5.825, 1.15), (-4.875, 5.975, 1.15), (-4.875, 5.825, 1.15), (-5.175, 5.975, 1.15), (-5.175, 5.825, 1.15), (-5.325, 5.975, 1.15), (-5.325, 5.825, 1.15), (-1.875, 0.075, 1.15), (-1.875, -0.075, 1.15), (-4.875, 0.075, 1.15), (-4.875, -0.075, 1.15), (-5.175, 0.075, 1.15), (-5.175, -0.075, 1.15), (-5.325, 0.075, 1.15), (-5.325, -0.075, 1.15), (-0.075, 0.075, 2.15), (-0.075, -0.075, 2.15), (0.075, -0.075, 2.15), (0.075, 0.075, 2.15), (0.075, 0.375, 2.15), (-0.075, 0.375, 2.15), (-0.375, 0.075, 2.15), (-0.375, -0.075, 2.15), (0.075, 2.875, 2.15), (-0.075, 2.875, 2.15), (0.075, 3.025, 2.15), (-0.075, 3.025, 2.15), (0.075, 5.525, 2.15), (-0.075, 5.525, 2.15), (0.075, 5.825, 2.15), (-0.075, 5.825, 2.15), (0.075, 5.975, 2.15), (-0.075, 5.975, 2.15), (-0.375, 5.975, 2.15), (-0.375, 5.825, 2.15), (-1.875, 5.975, 2.15), (-1.875, 5.825, 2.15), (-3.875, 5.975, 2.15), (-3.875, 5.825, 2.15), (-4.875, 5.975, 2.15), (-4.875, 5.825, 2.15), (-5.175, 5.975, 2.15), (-5.175, 5.825, 2.15), (-5.325, 5.975, 2.15), (-5.325, 5.825, 2.15), (-1.875, 0.075, 2.15), (-1.875, -0.075, 2.15), (-4.875, 0.075, 2.15), (-4.875, -0.075, 2.15), (-5.175, 0.075, 2.15), (-5.175, -0.075, 2.15), (-5.325, 0.075, 2.15), (-5.325, -0.075, 2.15), (-0.075, 0.075, 2.3), (-0.075, -0.075, 2.3), (0.075, -0.075, 2.3), (0.075, 0.075, 2.3), (0.075, 0.375, 2.3), (-0.075, 0.375, 2.3), (-0.375, 0.075, 2.3), (-0.375, -0.075, 2.3), (0.075, 2.875, 2.3), (-0.075, 2.875, 2.3), (0.075, 3.025, 2.3), (-0.075, 3.025, 2.3), (0.075, 5.525, 2.3), (-0.075, 5.525, 2.3), (0.075, 5.825, 2.3), (-0.075, 5.825, 2.3), (0.075, 5.975, 2.3), (-0.075, 5.975, 2.3), (-0.375, 5.975, 2.3), (-0.375, 5.825, 2.3), (-1.875, 5.975, 2.3), (-1.875, 5.825, 2.3), (-3.875, 5.975, 2.3), (-3.875, 5.825, 2.3), (-4.875, 5.975, 2.3), (-4.875, 5.825, 2.3), (-5.175, 5.975, 2.3), (-5.175, 5.825, 2.3), (-5.325, 5.975, 2.3), (-5.325, 5.825, 2.3), (-1.875, 0.075, 2.3), (-1.875, -0.075, 2.3), (-4.875, 0.075, 2.3), (-4.875, -0.075, 2.3), (-5.175, 0.075, 2.3), (-5.175, -0.075, 2.3), (-5.325, 0.075, 2.3), (-5.325, -0.075, 2.3), (-0.075, 5.825, 1.075), (-1.875, 5.975, 1.075), (0.075, 0.075, 1.075), (0.075, 0.375, 1.075), (-1.875, 0.075, 1.075), (-4.875, 0.075, 1.075), (-1.875, 5.825, 1.075), (-0.075, 0.375, 1.075), (-0.075, 0.075, 1.075), (-4.875, -0.075, 1.075), (-1.875, -0.075, 1.075), (0.075, 3.025, 1.075), (0.075, 5.525, 1.075), (-3.875, 5.975, 1.075), (-3.875, 5.825, 1.075), (-0.075, 5.525, 1.075), (-0.075, 3.025, 1.075), (-4.875, 5.975, 1.075), (-4.875, 5.825, 1.075), (0.075, 5.825, 1.075), (-5.175, -0.075, 1.075), (-0.075, -0.075, 1.075), (-0.375, -0.075, 1.075), (-0.075, 5.975, 1.075), (0.075, 5.975, 1.075), (-5.175, 0.075, 1.075), (-0.375, 0.075, 1.075), (-5.175, 5.825, 1.075), (-5.325, -0.075, 1.075), (-5.325, 0.075, 1.075), (-5.175, 5.975, 1.075), (-0.075, 2.875, 1.075), (-5.325, 5.825, 1.075), (-5.325, 5.975, 1.075), (0.075, 2.875, 1.075), (-0.375, 5.825, 1.075), (-0.375, 5.975, 1.075), (0.075, -0.075, 1.075), (0.5537, 0.375, 1.075), (0.5537, 0.375, 1.15), (0.5537, 5.525, 1.075), (0.5537, 5.525, 1.15), (0.5537, -0.075, 1.15), (0.5537, 0.075, 1.15), (0.5537, 2.875, 1.15), (0.5537, 3.025, 1.15), (0.5537, 5.825, 1.15), (0.5537, 5.975, 1.15), (0.5537, 5.825, 1.075), (0.5537, 2.875, 1.075), (0.5537, -0.075, 1.075), (0.5537, 0.075, 1.075), (0.5537, 3.025, 1.075), (0.5537, 5.975, 1.075), (1.252, -1.393, 2.384), (1.252, 7.293, 2.384), (-6.502, 7.293, 2.384), (-6.502, -1.393, 2.384), (1.252, -1.393, 3.774), (1.252, 7.293, 3.774), (-6.502, 7.293, 3.774), (-6.502, -1.393, 3.774), (-1.073, 1.212, 4.303), (-1.073, 4.688, 4.303), (-4.177, 4.688, 4.303), (-4.177, 1.212, 4.303), (-1.073, 1.212, 5.261), (-1.073, 4.688, 5.261), (-4.177, 4.688, 5.261), (-4.177, 1.212, 5.261), (-1.76, 1.981, 5.261), (-1.76, 3.919, 5.261), (-3.49, 3.919, 5.261), (-3.49, 1.981, 5.261), (-1.76, 1.981, 4.594), (-1.76, 3.919, 4.594), (-3.49, 3.919, 4.594), (-3.49, 1.981, 4.594)], [], [(16, 19, 56, 55), (29, 28, 67, 66), (36, 34, 73, 75), (18, 14, 53, 57), (25, 27, 64, 62), (5, 9, 46, 42), (37, 36, 75, 74), (26, 24, 63, 65), (8, 4, 43, 47), (33, 35, 72, 70), (15, 17, 54, 52), (22, 23, 25, 24), (34, 32, 71, 73), (2, 7, 44, 38), (17, 16, 55, 54), (6, 0, 39, 45), (31, 33, 70, 68), (13, 15, 52, 50), (24, 25, 62, 63), (217, 208, 101, 103), (198, 216, 82, 76), (195, 215, 110, 108), (214, 213, 93, 92), (212, 211, 77, 83), (210, 199, 109, 111), (227, 192, 241, 240), (208, 207, 100, 101), (190, 205, 89, 91), (191, 203, 98, 96), (86, 84, 234, 235), (194, 195, 108, 106), (204, 196, 97, 99), (197, 198, 76, 81), (199, 200, 107, 109), (209, 214, 243, 238), (203, 204, 99, 98), (205, 206, 87, 89), (10, 8, 47, 49), (0, 1, 40, 39), (28, 37, 74, 67), (9, 11, 48, 46), (27, 29, 66, 64), (1, 3, 41, 40), (20, 18, 57, 59), (35, 26, 65, 72), (19, 21, 58, 56), (12, 10, 49, 51), (30, 6, 45, 69), (23, 22, 61, 60), (11, 13, 50, 48), (7, 31, 68, 44), (4, 2, 38, 43), (22, 20, 59, 61), (3, 5, 42, 41), (21, 23, 60, 58), (14, 12, 51, 53), (32, 30, 69, 71), (105, 112, 150, 143), (95, 91, 129, 133), (94, 95, 133, 132), (81, 80, 84, 85), (104, 105, 143, 142), (87, 86, 88, 89), (113, 111, 149, 151), (90, 92, 130, 128), (100, 102, 140, 138), (95, 94, 96, 97), (85, 84, 122, 123), (112, 113, 151, 150), (103, 101, 139, 141), (83, 82, 106, 107), (76, 82, 120, 114), (108, 110, 148, 146), (92, 93, 131, 130), (83, 77, 115, 121), (219, 218, 113, 112), (207, 220, 102, 100), (90, 88, 231, 236), (218, 210, 111, 113), (221, 197, 81, 85), (223, 222, 105, 104), (202, 209, 238, 230), (225, 190, 91, 95), (222, 219, 112, 105), (220, 223, 104, 102), (213, 226, 94, 93), (215, 217, 103, 110), (206, 221, 85, 87), (211, 227, 78, 77), (80, 79, 233, 229), (200, 212, 83, 107), (214, 92, 237, 243), (196, 225, 95, 97), (216, 194, 106, 82), (226, 191, 96, 94), (126, 128, 166, 164), (141, 139, 177, 179), (151, 149, 187, 189), (129, 127, 165, 167), (116, 117, 155, 154), (150, 151, 189, 188), (175, 177, 139, 137), (115, 116, 154, 153), (146, 148, 186, 184), (127, 125, 163, 165), (134, 136, 174, 172), (149, 147, 185, 187), (122, 124, 162, 160), (137, 135, 173, 175), (86, 87, 125, 124), (102, 104, 142, 140), (93, 94, 132, 131), (110, 103, 141, 148), (87, 85, 123, 125), (107, 106, 144, 145), (77, 78, 116, 115), (97, 96, 134, 135), (84, 86, 124, 122), (78, 79, 117, 116), (89, 88, 126, 127), (80, 81, 119, 118), (98, 99, 137, 136), (109, 107, 145, 147), (81, 76, 114, 119), (99, 97, 135, 137), (106, 108, 146, 144), (79, 80, 118, 117), (96, 98, 136, 134), (91, 89, 127, 129), (82, 83, 121, 120), (101, 100, 138, 139), (88, 90, 128, 126), (111, 109, 147, 149), (153, 154, 155, 152), (152, 155, 156, 157), (153, 152, 158, 159), (161, 160, 162, 163), (165, 164, 166, 167), (167, 166, 168, 169), (167, 169, 170, 171), (173, 172, 174, 175), (177, 176, 178, 179), (179, 178, 180, 181), (183, 182, 184, 185), (185, 184, 186, 187), (187, 186, 188, 189), (181, 188, 186, 179), (156, 160, 161, 157), (138, 140, 178, 176), (130, 131, 169, 168), (143, 150, 188, 181), (119, 114, 152, 157), (142, 143, 181, 180), (148, 141, 179, 186), (117, 118, 156, 155), (128, 130, 168, 166), (158, 182, 183, 159), (140, 142, 180, 178), (135, 133, 171, 173), (121, 115, 153, 159), (120, 144, 182, 158), (133, 129, 167, 171), (114, 120, 158, 152), (131, 132, 170, 169), (118, 122, 160, 156), (147, 145, 183, 185), (134, 132, 133, 135), (126, 124, 125, 127), (144, 146, 184, 182), (174, 176, 177, 175), (125, 123, 161, 163), (157, 161, 123, 119), (119, 123, 122, 118), (165, 163, 162, 164), (164, 162, 124, 126), (173, 171, 170, 172), (172, 170, 132, 134), (137, 139, 138, 136), (136, 138, 176, 174), (159, 183, 145, 121), (121, 145, 144, 120), (56, 58, 191, 226), (44, 68, 194, 216), (59, 57, 225, 196), (40, 41, 192, 227), (69, 45, 212, 200), (46, 48, 201, 224), (39, 40, 227, 211), (49, 47, 221, 206), (72, 65, 217, 215), (55, 56, 226, 213), (64, 66, 223, 220), (67, 74, 219, 222), (57, 53, 190, 225), (42, 46, 224, 193), (66, 67, 222, 223), (47, 43, 197, 221), (75, 73, 210, 218), (52, 54, 214, 209), (62, 64, 220, 207), (74, 75, 218, 219), (51, 49, 206, 205), (60, 61, 204, 203), (48, 50, 202, 201), (71, 69, 200, 199), (43, 38, 198, 197), (61, 59, 196, 204), (68, 70, 195, 194), (41, 42, 193, 192), (58, 60, 203, 191), (53, 51, 205, 190), (63, 62, 207, 208), (50, 52, 209, 202), (73, 71, 199, 210), (45, 39, 211, 212), (54, 55, 213, 214), (70, 72, 215, 195), (38, 44, 216, 198), (65, 63, 208, 217), (230, 238, 236, 231), (241, 228, 229, 233), (242, 230, 231, 235), (238, 243, 237, 236), (228, 239, 234, 229), (239, 242, 235, 234), (240, 241, 233, 232), (78, 227, 240, 232), (92, 90, 236, 237), (79, 78, 232, 233), (192, 193, 228, 241), (224, 201, 242, 239), (193, 224, 239, 228), (88, 86, 235, 231), (201, 202, 230, 242), (84, 80, 229, 234), (168, 154, 189, 180), (247, 251, 250, 246), (180, 246, 245, 168), (154, 244, 247, 189), (189, 247, 246, 180), (168, 245, 244, 154), (251, 255, 254, 250), (245, 249, 248, 244), (246, 250, 249, 245), (244, 248, 251, 247), (254, 258, 257, 253), (249, 253, 252, 248), (250, 254, 253, 249), (248, 252, 255, 251), (259, 263, 262, 258), (252, 256, 259, 255), (255, 259, 258, 254), (253, 257, 256, 252), (261, 265, 264, 260), (257, 261, 260, 256), (258, 262, 261, 257), (256, 260, 263, 259), (265, 266, 267, 264), (262, 266, 265, 261), (260, 264, 267, 263), (263, 267, 266, 262)])
me_plane_007.use_remesh_preserve_volume = False
me_plane_007.use_remesh_preserve_attributes = False
me_plane_007.use_mirror_vertex_groups = False
me_plane_007.update()

# ---- objects
ob_cube_024 = bpy.data.objects.new('Cube.024', me_cube_036)
ob_plane_006 = bpy.data.objects.new('Plane.006', me_plane_012)
ob_plane_003 = bpy.data.objects.new('Plane.003', me_plane_009)
ob_cylinder_001 = bpy.data.objects.new('Cylinder.001', me_cylinder_002)
ob_cube_015 = bpy.data.objects.new('Cube.015', me_cube_027)
ob_cube_014 = bpy.data.objects.new('Cube.014', me_cube_026)
ob_cube_013 = bpy.data.objects.new('Cube.013', me_cube_025)
ob_cube_012 = bpy.data.objects.new('Cube.012', me_cube_024)
ob_cube_011 = bpy.data.objects.new('Cube.011', me_cube_023)
ob_plane_001 = bpy.data.objects.new('Plane.001', me_plane_008)
ob_cube_010 = bpy.data.objects.new('Cube.010', me_cube_022)
ob_cube_009 = bpy.data.objects.new('Cube.009', me_cube_021)
ob_cube_000 = bpy.data.objects.new('Cube.000', me_cube_020)
ob_plane_002 = bpy.data.objects.new('Plane.002', me_plane_007)
ob_lamp = bpy.data.objects.new('Lamp', light_lamp)
ob_camera = bpy.data.objects.new('Camera', cam_camera)

# ---- transforms, parenting, visibility, modifiers, constraints
ob_cube_024.location = (-0.5306, -7.357, 3.537)
ob_cube_024.rotation_euler = (0.0, -0.0, 2.319)
ob_cube_024.scale = (-0.01768, -0.01768, -0.01768)
ob_cube_024.lineart.crease_threshold = 0.0
_m = ob_cube_024.modifiers.new('Array', 'ARRAY')
_m.count = 5
_m.use_constant_offset = True
_m.constant_offset_displace = (-11.0, 2.0, 0.0)
_m.relative_offset_displace = (0.51, 0.53, 0.0)
ob_plane_006.location = (12.17, -3.164, -0.06422)
ob_plane_006.rotation_euler = (0.0, -0.0, 4.712)
ob_plane_006.lineart.crease_threshold = 0.0
ob_plane_003.location = (8.285, -10.04, 0.0)
ob_plane_003.scale = (19.56, 19.56, 19.56)
ob_plane_003.lineart.crease_threshold = 0.0
ob_cylinder_001.location = (-0.5942, -8.438, 19.23)
ob_cylinder_001.scale = (0.08337, 0.08337, 1.487)
ob_cylinder_001.lineart.crease_threshold = 0.0
ob_cube_015.location = (-0.5918, -8.539, 20.27)
ob_cube_015.scale = (-0.01768, -0.01768, -0.01768)
ob_cube_015.lineart.crease_threshold = 0.0
ob_cube_014.location = (-0.495, -8.44, 20.27)
ob_cube_014.rotation_euler = (0.0, -0.0, 1.571)
ob_cube_014.scale = (-0.01768, -0.01768, -0.01768)
ob_cube_014.lineart.crease_threshold = 0.0
ob_cube_013.location = (-0.5931, -8.339, 20.27)
ob_cube_013.rotation_euler = (0.0, -0.0, 3.142)
ob_cube_013.scale = (-0.01768, -0.01768, -0.01768)
ob_cube_013.lineart.crease_threshold = 0.0
ob_cube_012.location = (-0.6951, -8.441, 20.27)
ob_cube_012.rotation_euler = (0.0, 0.0, 4.712)
ob_cube_012.scale = (-0.01768, -0.01768, -0.01768)
ob_cube_012.lineart.crease_threshold = 0.0
ob_cube_011.location = (-0.5212, -8.507, 20.27)
ob_cube_011.rotation_euler = (0.0, -0.0, 0.7975)
ob_cube_011.scale = (-0.01768, -0.01768, -0.01768)
ob_cube_011.lineart.crease_threshold = 0.0
ob_plane_001.location = (-0.5812, -8.438, 20.3)
ob_plane_001.scale = (0.8777, 0.8777, 0.8777)
ob_plane_001.lineart.crease_threshold = 0.0
ob_cube_010.location = (-0.6663, -8.371, 20.27)
ob_cube_010.rotation_euler = (0.0, -0.0, 3.939)
ob_cube_010.scale = (-0.01768, -0.01768, -0.01768)
ob_cube_010.lineart.crease_threshold = 0.0
ob_cube_009.location = (-0.6651, -8.508, 20.27)
ob_cube_009.rotation_euler = (0.0, 0.0, 5.461)
ob_cube_009.scale = (-0.01768, -0.01768, -0.01768)
ob_cube_009.lineart.crease_threshold = 0.0
ob_cube_000.location = (-0.5224, -8.37, 20.27)
ob_cube_000.rotation_euler = (0.0, -0.0, 2.319)
ob_cube_000.scale = (-0.01768, -0.01768, -0.01768)
ob_cube_000.lineart.crease_threshold = 0.0
ob_plane_002.location = (-1.436, -3.68, 0.0)
ob_plane_002.rotation_euler = (0.0, -0.0, 4.712)
ob_plane_002.lineart.crease_threshold = 0.0
ob_lamp.location = (4.076, 1.005, 5.904)
ob_lamp.rotation_euler = (0.6503, 0.05522, 1.866)
ob_lamp.lock_rotations_4d = False
ob_lamp.empty_display_type = 'ARROWS'
ob_lamp.color = (0.0, 0.0, 0.0, 0.0)
ob_lamp.lineart.crease_threshold = 0.0
ob_camera.location = (7.481, -6.508, 5.344)
ob_camera.rotation_euler = (1.109, 0.0, 0.8149)
ob_camera.lock_rotations_4d = False
ob_camera.empty_display_type = 'ARROWS'
ob_camera.color = (0.0, 0.0, 0.0, 0.0)
ob_camera.display_type = 'WIRE'
ob_camera.lineart.crease_threshold = 0.0

# ---- collection membership
col_collection_1.objects.link(ob_cube_024)
col_collection_1.objects.link(ob_plane_006)
col_collection_1.objects.link(ob_plane_003)
col_collection_1.objects.link(ob_cylinder_001)
col_collection_1.objects.link(ob_cube_015)
col_collection_1.objects.link(ob_cube_014)
col_collection_1.objects.link(ob_cube_013)
col_collection_1.objects.link(ob_cube_012)
col_collection_1.objects.link(ob_cube_011)
col_collection_1.objects.link(ob_plane_001)
col_collection_1.objects.link(ob_cube_010)
col_collection_1.objects.link(ob_cube_009)
col_collection_1.objects.link(ob_cube_000)
col_collection_1.objects.link(ob_plane_002)
col_collection_1.objects.link(ob_lamp)
col_collection_1.objects.link(ob_camera)

# ---- scene / render settings (as saved in the file)
scene.camera = ob_camera
scene.frame_start = 1; scene.frame_end = 250; scene.frame_set(1)
scene.render.engine = 'BLENDER_EEVEE_NEXT'
scene.render.resolution_percentage = 50
scene.render.dither_intensity = 0.0
scene.cycles.use_denoising = False
scene.cycles.samples = 128
scene.cycles.sampling_pattern = 'TABULATED_SOBOL'
scene.cycles.use_adaptive_sampling = False
scene.cycles.use_light_tree = False
scene.cycles.blur_glossy = 0.0
scene.cycles.sample_clamp_indirect = 0.0
scene.view_settings.view_transform = 'Standard'
bpy.context.view_layer.update()
